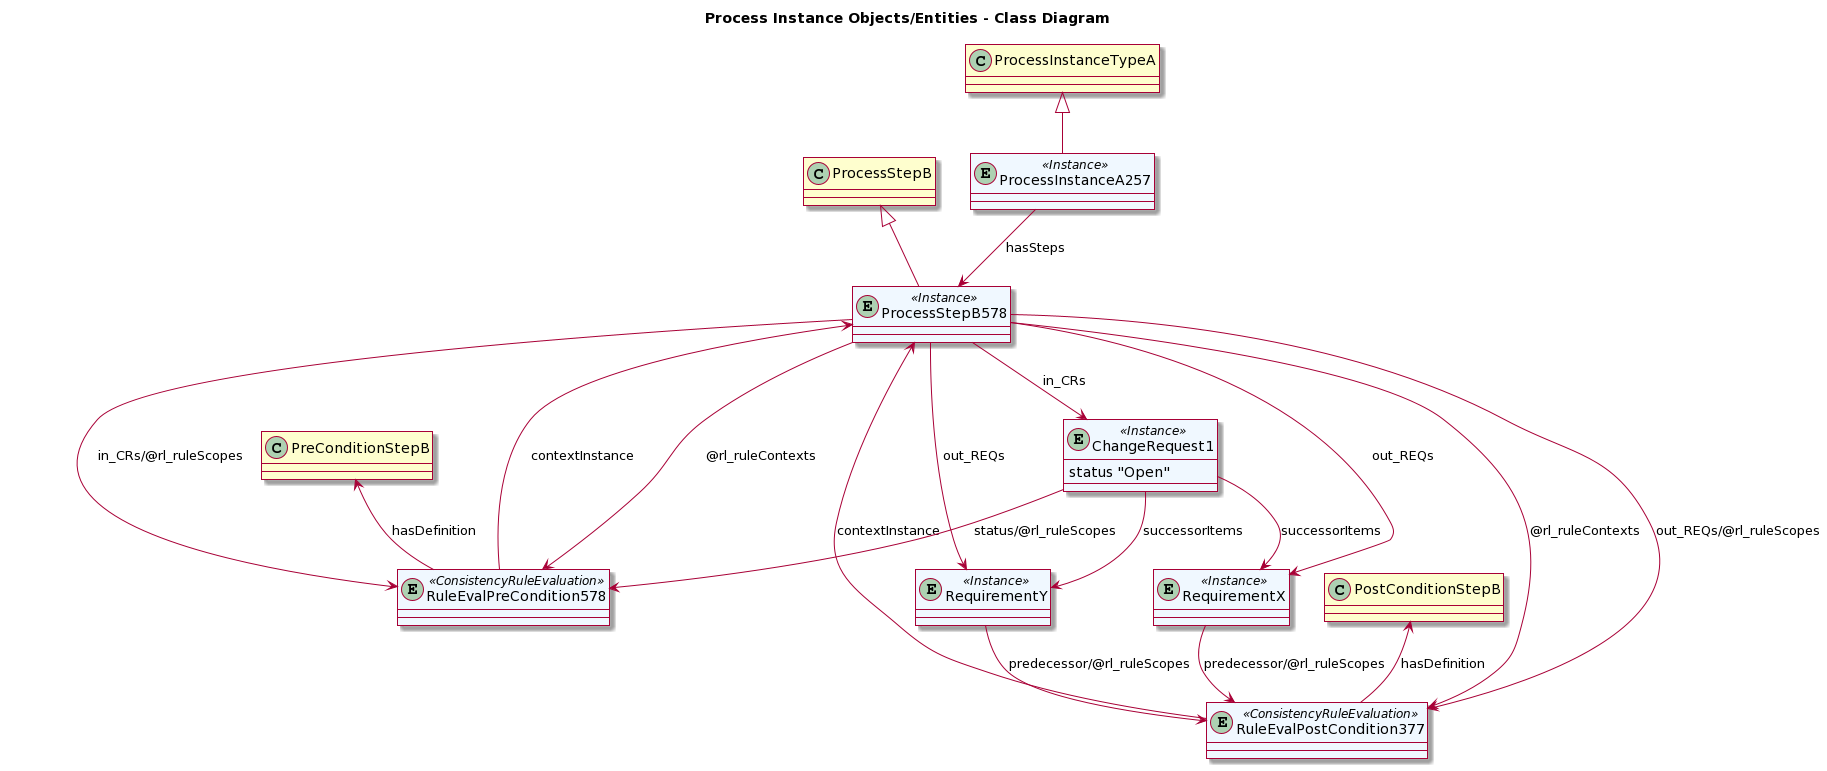

The diagram above was rendered by PlantUML. Its source (embedded in the PNG):
@startuml
allowmixing

skin rose

title Process Instance Objects/Entities - Class Diagram


entity ProcessInstanceA257 <<Instance>> #aliceblue
ProcessInstanceA257 -up-|> "ProcessInstanceTypeA"

entity ProcessStepB578  <<Instance>> #aliceblue
ProcessStepB578 -up-|> ProcessStepB
entity RuleEvalPreCondition578 <<ConsistencyRuleEvaluation>> #aliceblue
entity RuleEvalPostCondition377 <<ConsistencyRuleEvaluation>> #aliceblue
RuleEvalPreCondition578 -up-> PreConditionStepB : hasDefinition
RuleEvalPostCondition377 -up-> PostConditionStepB : hasDefinition
RuleEvalPreCondition578 -up-> ProcessStepB578 : contextInstance
RuleEvalPostCondition377 -up-> ProcessStepB578 : contextInstance

entity ChangeRequest1 <<Instance>> #aliceblue {
	status "Open"
} 



entity RequirementX <<Instance>> #aliceblue

entity RequirementY <<Instance>> #aliceblue


ChangeRequest1 --> RequirementX : successorItems
ChangeRequest1 --> RequirementY : successorItems

ProcessInstanceA257 --> ProcessStepB578 : hasSteps
ProcessStepB578 --> ChangeRequest1 : in_CRs 
ProcessStepB578 --> RequirementX : out_REQs 
ProcessStepB578 --> RequirementY : out_REQs

ProcessStepB578 --> RuleEvalPreCondition578 : @rl_ruleContexts
ProcessStepB578 --> RuleEvalPreCondition578 : in_CRs/@rl_ruleScopes

ProcessStepB578 --> RuleEvalPostCondition377 : @rl_ruleContexts
ProcessStepB578 --> RuleEvalPostCondition377 : out_REQs/@rl_ruleScopes

ChangeRequest1 --> RuleEvalPreCondition578 : status/@rl_ruleScopes
RequirementX --> RuleEvalPostCondition377 : predecessor/@rl_ruleScopes
RequirementY --> RuleEvalPostCondition377 : predecessor/@rl_ruleScopes
@enduml